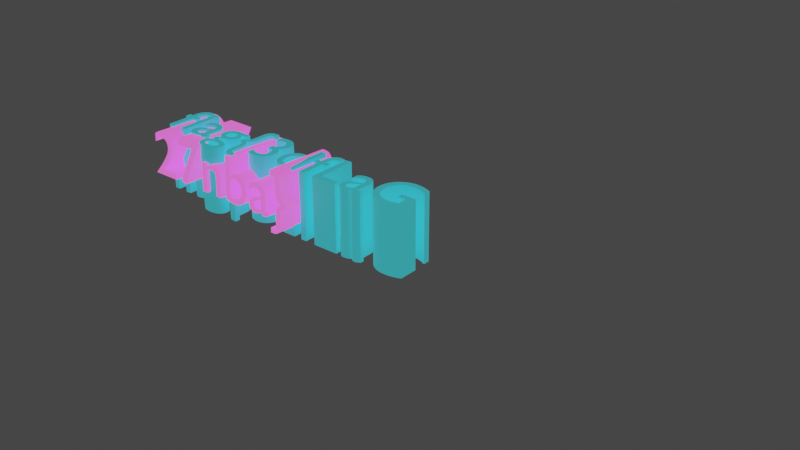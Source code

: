 # Source: model.blend  (saved by Blender 2.91.10; exported with 4.5.12 LTS)
import bpy
from mathutils import Matrix  # noqa: F401  (used for matrix-valued properties, if any)

bpy.ops.wm.read_factory_settings(use_empty=True)
scene = bpy.context.scene
scene.name = 'Scene'

# ---- collections
col_collection = bpy.data.collections.new('Collection'); scene.collection.children.link(col_collection)

# ---- materials (node trees are filled in below, after node groups)
mat_x = bpy.data.materials.new('材质')
mat_x.use_transparent_shadow = False
mat_001 = bpy.data.materials.new('材质.001')
mat_001.use_transparent_shadow = False

# ---- material node trees
mat_x.use_nodes = True; mat_x.node_tree.nodes.clear()
_N = mat_x.node_tree.nodes; _L = mat_x.node_tree.links
n0 = _N.new('ShaderNodeBsdfPrincipled'); n0.name = 'Principled BSDF'; n0.location = (10, 300)
n0.distribution = 'GGX'
n0.subsurface_method = 'BURLEY'
n0.inputs[0].default_value = (0.0746, 0.6493, 0.8, 1.0)
n0.inputs[3].default_value = 1.45
n0.inputs[27].default_value = (0.02717, 0.2995, 0.3355, 1.0)
n0.inputs[28].default_value = 1.0
n1 = _N.new('ShaderNodeOutputMaterial'); n1.name = 'Material Output'; n1.location = (300, 300)
_L.new(n0.outputs[0], n1.inputs[0])
n1.is_active_output = True
mat_001.use_nodes = True; mat_001.node_tree.nodes.clear()
_N = mat_001.node_tree.nodes; _L = mat_001.node_tree.links
n0 = _N.new('ShaderNodeBsdfPrincipled'); n0.name = 'Principled BSDF'; n0.location = (10, 300)
n0.distribution = 'GGX'
n0.subsurface_method = 'BURLEY'
n0.inputs[0].default_value = (0.3055, 0.0, 0.8, 1.0)
n0.inputs[3].default_value = 1.45
n0.inputs[27].default_value = (1.0, 0.1359, 0.7205, 1.0)
n0.inputs[28].default_value = 1.0
n1 = _N.new('ShaderNodeOutputMaterial'); n1.name = 'Material Output'; n1.location = (300, 300)
_L.new(n0.outputs[0], n1.inputs[0])
n1.is_active_output = True

# ---- world
world_world = bpy.data.worlds.new('World'); scene.world = world_world
world_world.use_nodes = True; world_world.node_tree.nodes.clear()
_N = world_world.node_tree.nodes; _L = world_world.node_tree.links
n0 = _N.new('ShaderNodeOutputWorld'); n0.name = 'World Output'; n0.location = (300, 300)
n1 = _N.new('ShaderNodeBackground'); n1.name = 'Background'; n1.location = (10, 300)
n1.inputs[0].default_value = (0.05088, 0.05088, 0.05088, 1.0)
_L.new(n1.outputs[0], n0.inputs[0])
n0.is_active_output = True
world_world.color = (0.05088, 0.05088, 0.05088)
world_world.use_sun_shadow = False
world_world.sun_shadow_jitter_overblur = 0.0

# ---- curves / text
txt_x = bpy.data.curves.new('文本', 'FONT')
txt_x.dimensions = '2D'
txt_x.body = 'flag{3dfLaG'
txt_x.materials.append(mat_x)
txt_x.use_path_clamp = True
txt_001 = bpy.data.curves.new('文本.001', 'FONT')
txt_001.dimensions = '2D'
txt_001.body = '27nba}'
txt_001.materials.append(mat_001)
txt_001.use_path_clamp = True

# ---- objects
ob_text1 = bpy.data.objects.new('Text1', txt_x)
ob_text2 = bpy.data.objects.new('Text2', txt_001)

# ---- transforms, parenting, visibility, modifiers, constraints
ob_text1.location = (0.0, 0.0, 0.0)
ob_text1.lineart.crease_threshold = 0.0
_m = ob_text1.modifiers.new('实体化', 'SOLIDIFY')
_m.thickness = 1.04
ob_text2.location = (0.0, -0.2888, -0.699)
ob_text2.rotation_euler = (-4.753, -0.0, 0.0)
ob_text2.lineart.crease_threshold = 0.0
_m = ob_text2.modifiers.new('实体化', 'SOLIDIFY')
_m.thickness = 1.04

# ---- collection membership
col_collection.objects.link(ob_text1)
col_collection.objects.link(ob_text2)

# ---- scene / render settings (as saved in the file)
scene.frame_start = 1; scene.frame_end = 250; scene.frame_set(0)
scene.render.engine = 'BLENDER_EEVEE_NEXT'
scene.cycles.use_denoising = False
scene.cycles.samples = 128
scene.cycles.sampling_pattern = 'TABULATED_SOBOL'
scene.cycles.use_adaptive_sampling = False
scene.cycles.use_light_tree = False
scene.view_settings.view_transform = 'Filmic'
bpy.context.view_layer.update()

# ---- added for rendering (the .blend has no active camera): camera
cam_auto = bpy.data.cameras.new('AutoCamera')
cam_auto.lens = 50.0
cam_auto.sensor_width = 36.0
cam_auto.clip_end = 1000.0
ob_auto_camera = bpy.data.objects.new('AutoCamera', cam_auto)
scene.collection.objects.link(ob_auto_camera)
ob_auto_camera.location = (12.5418, -9.62458, 6.18398)
ob_auto_camera.rotation_euler = (1.09748, -7.21219e-08, 0.694738)
scene.camera = ob_auto_camera
bpy.context.view_layer.update()

